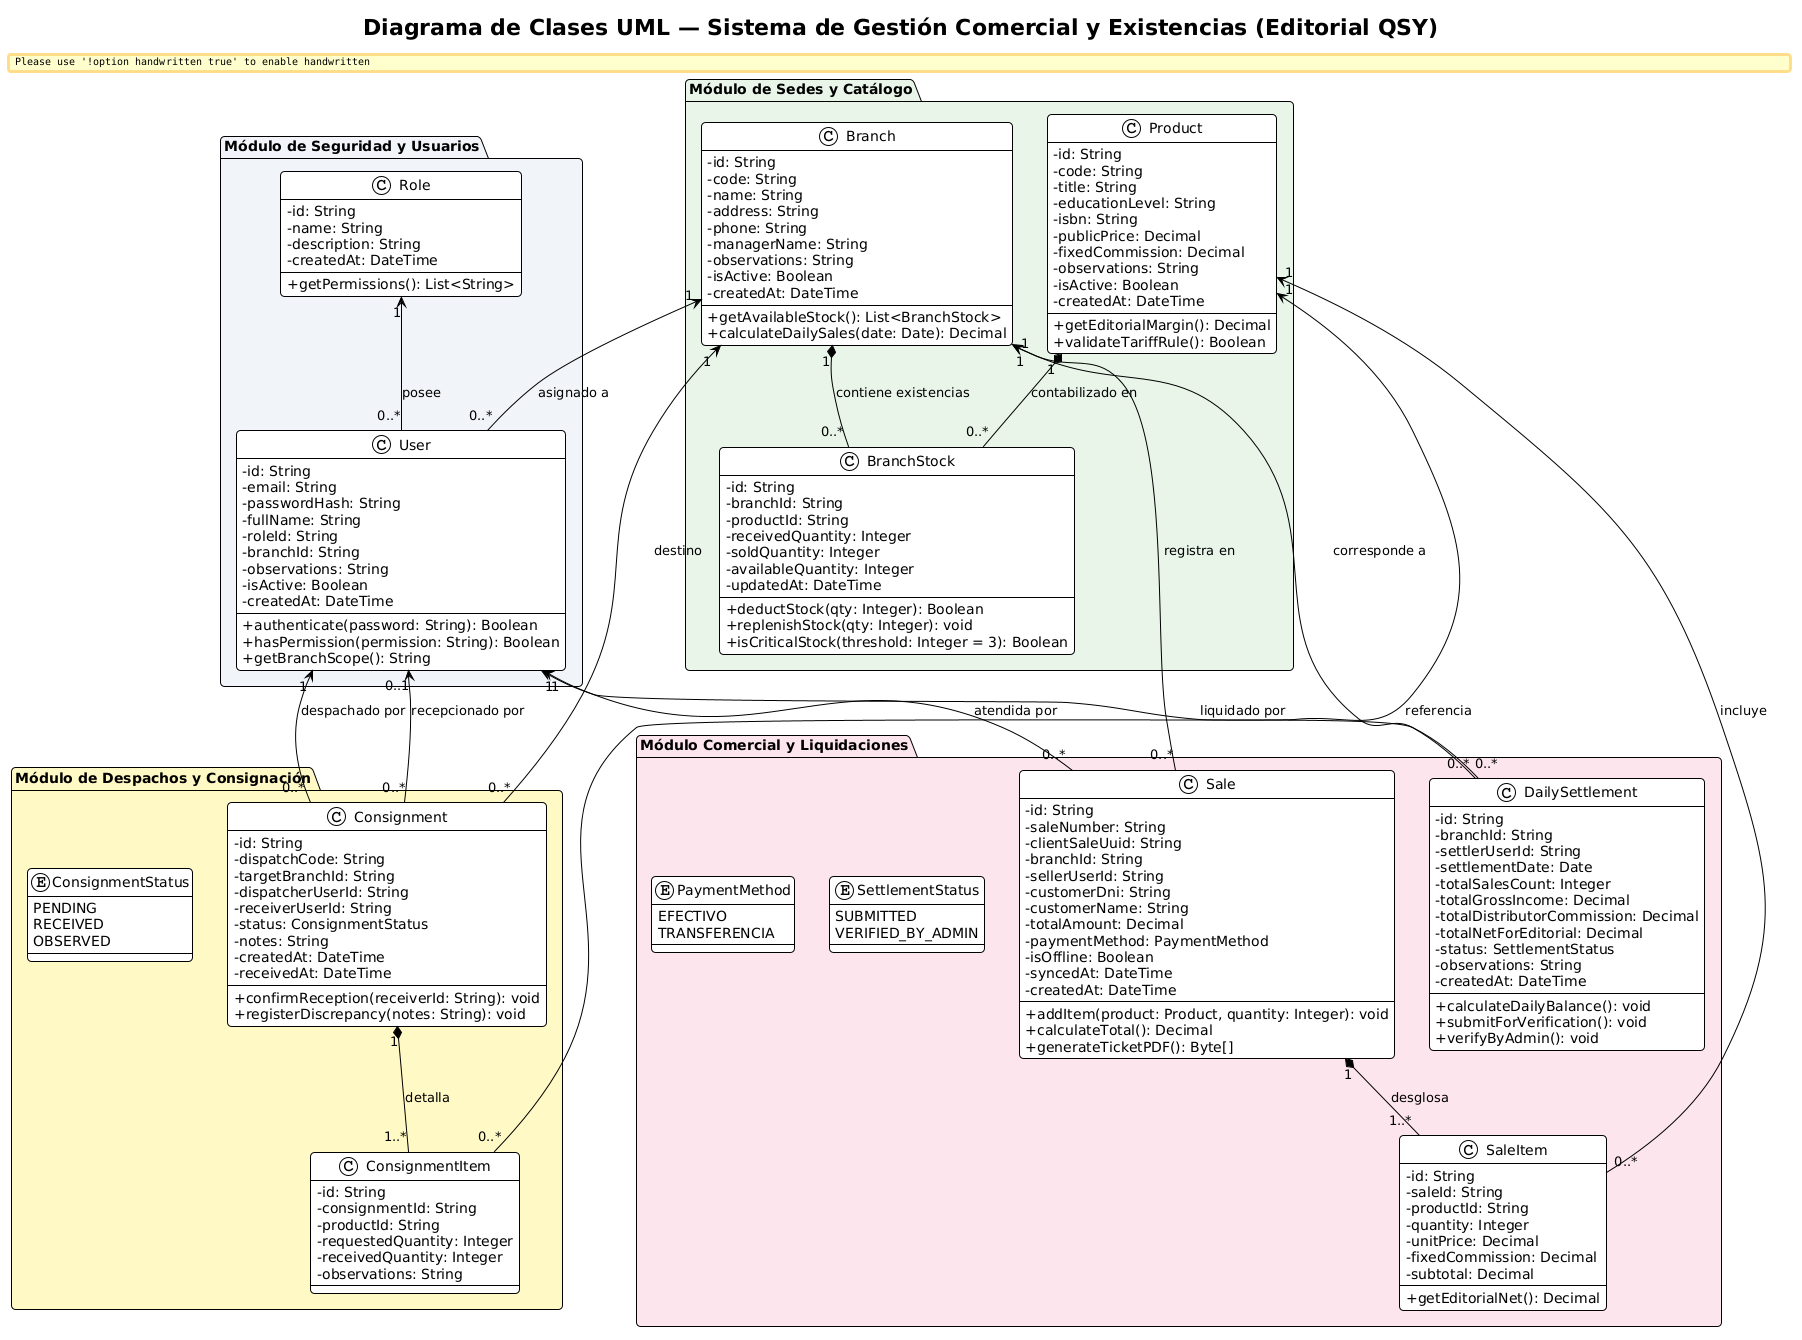

The diagram above was rendered by PlantUML. Its source (embedded in the PNG):
@startuml clases_sistema_qsy
!theme plain
skinparam classAttributeIconSize 0
skinparam monochrome false
skinparam roundcorner 8
skinparam shadowing false
skinparam handwritten false

title Diagrama de Clases UML — Sistema de Gestión Comercial y Existencias (Editorial QSY)

package "Módulo de Seguridad y Usuarios" #F0F4F8 {
    class Role {
        - id: String
        - name: String
        - description: String
        - createdAt: DateTime
        + getPermissions(): List<String>
    }

    class User {
        - id: String
        - email: String
        - passwordHash: String
        - fullName: String
        - roleId: String
        - branchId: String
        - observations: String
        - isActive: Boolean
        - createdAt: DateTime
        + authenticate(password: String): Boolean
        + hasPermission(permission: String): Boolean
        + getBranchScope(): String
    }
}

package "Módulo de Sedes y Catálogo" #E8F5E9 {
    class Branch {
        - id: String
        - code: String
        - name: String
        - address: String
        - phone: String
        - managerName: String
        - observations: String
        - isActive: Boolean
        - createdAt: DateTime
        + getAvailableStock(): List<BranchStock>
        + calculateDailySales(date: Date): Decimal
    }

    class Product {
        - id: String
        - code: String
        - title: String
        - educationLevel: String
        - isbn: String
        - publicPrice: Decimal
        - fixedCommission: Decimal
        - observations: String
        - isActive: Boolean
        - createdAt: DateTime
        + getEditorialMargin(): Decimal
        + validateTariffRule(): Boolean
    }

    class BranchStock {
        - id: String
        - branchId: String
        - productId: String
        - receivedQuantity: Integer
        - soldQuantity: Integer
        - availableQuantity: Integer
        - updatedAt: DateTime
        + deductStock(qty: Integer): Boolean
        + replenishStock(qty: Integer): void
        + isCriticalStock(threshold: Integer = 3): Boolean
    }
}

package "Módulo de Despachos y Consignación" #FFF9C4 {
    enum ConsignmentStatus {
        PENDING
        RECEIVED
        OBSERVED
    }

    class Consignment {
        - id: String
        - dispatchCode: String
        - targetBranchId: String
        - dispatcherUserId: String
        - receiverUserId: String
        - status: ConsignmentStatus
        - notes: String
        - createdAt: DateTime
        - receivedAt: DateTime
        + confirmReception(receiverId: String): void
        + registerDiscrepancy(notes: String): void
    }

    class ConsignmentItem {
        - id: String
        - consignmentId: String
        - productId: String
        - requestedQuantity: Integer
        - receivedQuantity: Integer
        - observations: String
    }
}

package "Módulo Comercial y Liquidaciones" #FCE4EC {
    enum PaymentMethod {
        EFECTIVO
        TRANSFERENCIA
    }

    enum SettlementStatus {
        SUBMITTED
        VERIFIED_BY_ADMIN
    }

    class Sale {
        - id: String
        - saleNumber: String
        - clientSaleUuid: String
        - branchId: String
        - sellerUserId: String
        - customerDni: String
        - customerName: String
        - totalAmount: Decimal
        - paymentMethod: PaymentMethod
        - isOffline: Boolean
        - syncedAt: DateTime
        - createdAt: DateTime
        + addItem(product: Product, quantity: Integer): void
        + calculateTotal(): Decimal
        + generateTicketPDF(): Byte[]
    }

    class SaleItem {
        - id: String
        - saleId: String
        - productId: String
        - quantity: Integer
        - unitPrice: Decimal
        - fixedCommission: Decimal
        - subtotal: Decimal
        + getEditorialNet(): Decimal
    }

    class DailySettlement {
        - id: String
        - branchId: String
        - settlerUserId: String
        - settlementDate: Date
        - totalSalesCount: Integer
        - totalGrossIncome: Decimal
        - totalDistributorCommission: Decimal
        - totalNetForEditorial: Decimal
        - status: SettlementStatus
        - observations: String
        - createdAt: DateTime
        + calculateDailyBalance(): void
        + submitForVerification(): void
        + verifyByAdmin(): void
    }
}

' Relaciones entre clases
Role "1" <-- "0..*" User : posee
Branch "1" <-- "0..*" User : asignado a

Branch "1" *-- "0..*" BranchStock : contiene existencias
Product "1" *-- "0..*" BranchStock : contabilizado en

Branch "1" <-- "0..*" Consignment : destino
User "1" <-- "0..*" Consignment : despachado por
User "0..1" <-- "0..*" Consignment : recepcionado por
Consignment "1" *-- "1..*" ConsignmentItem : detalla
Product "1" <-- "0..*" ConsignmentItem : referencia

Branch "1" <-- "0..*" Sale : registra en
User "1" <-- "0..*" Sale : atendida por
Sale "1" *-- "1..*" SaleItem : desglosa
Product "1" <-- "0..*" SaleItem : incluye

Branch "1" <-- "0..*" DailySettlement : corresponde a
User "1" <-- "0..*" DailySettlement : liquidado por

@enduml